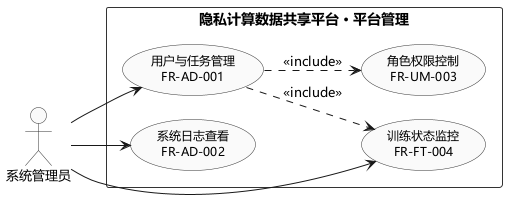

The diagram above was rendered by PlantUML. Its source (embedded in the PNG):
@startuml
left to right direction
skinparam shadowing false
skinparam defaultFontName Microsoft YaHei
skinparam nodesep 24
skinparam ranksep 36
skinparam usecase {
  BackgroundColor #FAFAFA
  BorderColor #333333
  FontSize 12
}
skinparam actor {
  BackgroundColor #FAFAFA
  BorderColor #333333
  FontSize 13
}
skinparam rectangle {
  BorderColor #333333
  FontSize 14
}

actor "系统管理员" as GUANLI

rectangle "隐私计算数据共享平台 · 平台管理" {
  usecase "用户与任务管理\nFR-AD-001" as A01
  usecase "系统日志查看\nFR-AD-002" as A02
  usecase "角色权限控制\nFR-UM-003" as A03
  usecase "训练状态监控\nFR-FT-004" as A04
}

GUANLI --> A01
GUANLI --> A02
GUANLI --> A04
A01 ..> A03 : <<include>>
A01 ..> A04 : <<include>>
@enduml